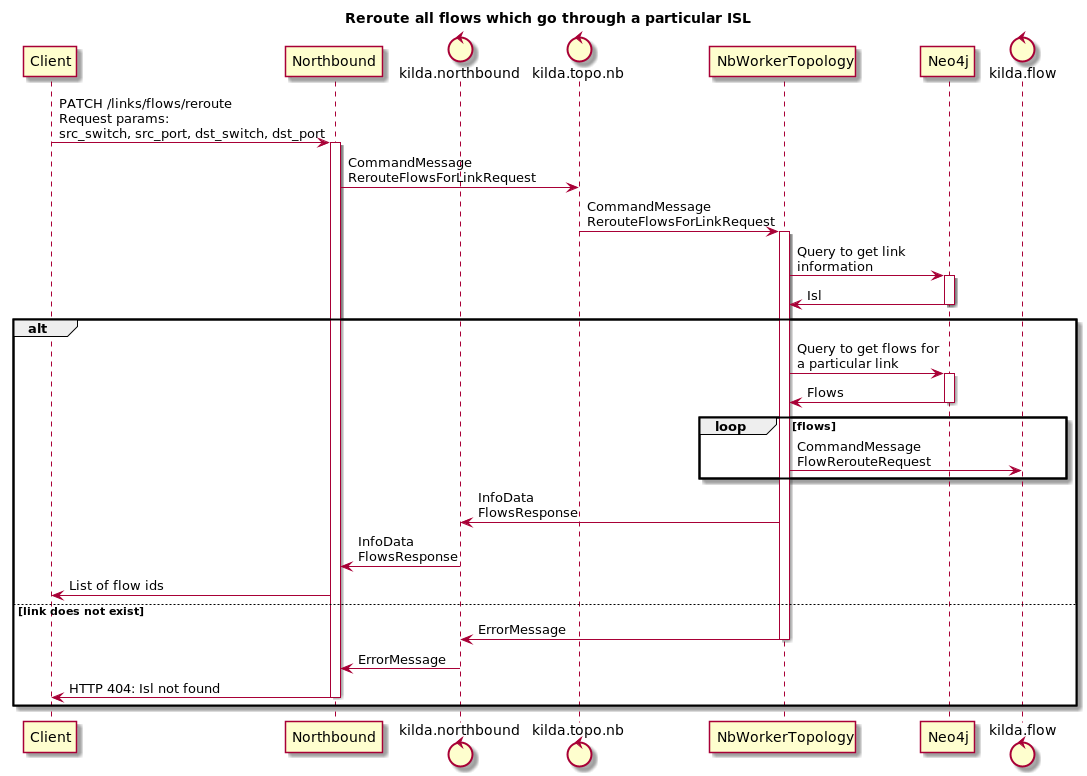

The diagram above was rendered by PlantUML. Its source (embedded in the PNG):
@startuml
title Reroute all flows which go through a particular ISL

participant Client

participant Northbound

control kilda.northbound
control kilda.topo.nb

participant NbWorkerTopology

participant Neo4j

control kilda.flow

Client -> Northbound : PATCH /links/flows/reroute\nRequest params:\nsrc_switch, src_port, dst_switch, dst_port

activate Northbound
Northbound -> kilda.topo.nb : CommandMessage\nRerouteFlowsForLinkRequest
kilda.topo.nb -> NbWorkerTopology : CommandMessage\nRerouteFlowsForLinkRequest
activate NbWorkerTopology

NbWorkerTopology -> Neo4j : Query to get link\ninformation
activate Neo4j
Neo4j -> NbWorkerTopology : Isl
deactivate Neo4j

alt

NbWorkerTopology -> Neo4j : Query to get flows for\na particular link
activate Neo4j
Neo4j -> NbWorkerTopology : Flows
deactivate Neo4j
loop flows
    NbWorkerTopology -> kilda.flow : CommandMessage\nFlowRerouteRequest
end

NbWorkerTopology -> kilda.northbound : InfoData\nFlowsResponse
kilda.northbound -> Northbound : InfoData\nFlowsResponse
Northbound -> Client : List of flow ids

else link does not exist

NbWorkerTopology -> kilda.northbound : ErrorMessage
deactivate NbWorkerTopology
kilda.northbound -> Northbound : ErrorMessage
Northbound -> Client : HTTP 404: Isl not found
deactivate Northbound
end

@enduml